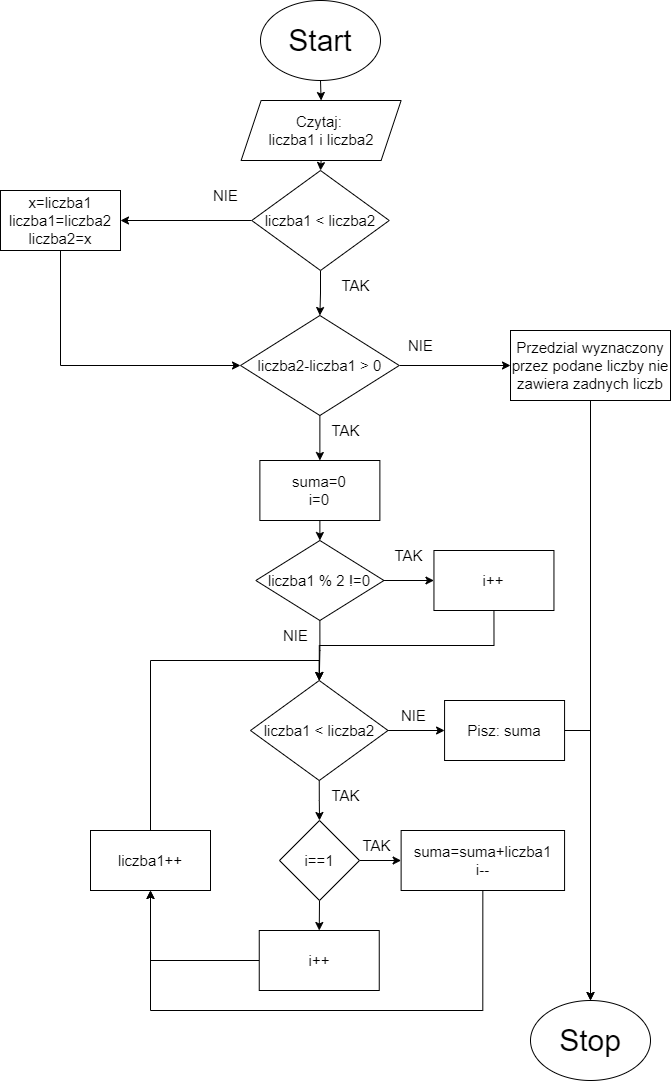

The diagram above was exported from draw.io. Its source (the exported page's mxGraphModel, read from the mxfile embedded in the PNG):
<mxGraphModel dx="997" dy="579" grid="1" gridSize="10" guides="1" tooltips="1" connect="1" arrows="1" fold="1" page="1" pageScale="1" pageWidth="827" pageHeight="1169" math="0" shadow="0">
  <root>
    <mxCell id="WIyWlLk6GJQsqaUBKTNV-0" />
    <mxCell id="WIyWlLk6GJQsqaUBKTNV-1" parent="WIyWlLk6GJQsqaUBKTNV-0" />
    <mxCell id="bQeQhu676xXUnXyfV4xi-0" value="Start" style="ellipse;whiteSpace=wrap;html=1;fontSize=30;" parent="WIyWlLk6GJQsqaUBKTNV-1" vertex="1">
      <mxGeometry x="340" y="40" width="120" height="80" as="geometry" />
    </mxCell>
    <mxCell id="bQeQhu676xXUnXyfV4xi-2" value="Czytaj: &lt;br&gt;liczba1 i liczba2" style="shape=parallelogram;perimeter=parallelogramPerimeter;whiteSpace=wrap;html=1;fixedSize=1;fontSize=15;" parent="WIyWlLk6GJQsqaUBKTNV-1" vertex="1">
      <mxGeometry x="320.62" y="140" width="160" height="60" as="geometry" />
    </mxCell>
    <mxCell id="bQeQhu676xXUnXyfV4xi-3" value="" style="endArrow=classic;html=1;rounded=0;fontSize=15;entryX=0.5;entryY=0;entryDx=0;entryDy=0;exitX=0.5;exitY=1;exitDx=0;exitDy=0;" parent="WIyWlLk6GJQsqaUBKTNV-1" source="bQeQhu676xXUnXyfV4xi-0" target="bQeQhu676xXUnXyfV4xi-2" edge="1">
      <mxGeometry width="50" height="50" relative="1" as="geometry">
        <mxPoint x="390" y="330" as="sourcePoint" />
        <mxPoint x="440" y="280" as="targetPoint" />
      </mxGeometry>
    </mxCell>
    <mxCell id="bQeQhu676xXUnXyfV4xi-24" style="edgeStyle=orthogonalEdgeStyle;rounded=0;orthogonalLoop=1;jettySize=auto;html=1;exitX=0;exitY=0.5;exitDx=0;exitDy=0;entryX=1;entryY=0.5;entryDx=0;entryDy=0;fontSize=15;" parent="WIyWlLk6GJQsqaUBKTNV-1" source="bQeQhu676xXUnXyfV4xi-4" target="bQeQhu676xXUnXyfV4xi-23" edge="1">
      <mxGeometry relative="1" as="geometry" />
    </mxCell>
    <mxCell id="bQeQhu676xXUnXyfV4xi-37" style="edgeStyle=orthogonalEdgeStyle;rounded=0;orthogonalLoop=1;jettySize=auto;html=1;exitX=0.5;exitY=1;exitDx=0;exitDy=0;entryX=0.5;entryY=0;entryDx=0;entryDy=0;fontSize=30;" parent="WIyWlLk6GJQsqaUBKTNV-1" source="bQeQhu676xXUnXyfV4xi-4" target="bQeQhu676xXUnXyfV4xi-36" edge="1">
      <mxGeometry relative="1" as="geometry" />
    </mxCell>
    <mxCell id="bQeQhu676xXUnXyfV4xi-4" value="liczba1 &amp;lt; liczba2" style="rhombus;whiteSpace=wrap;html=1;fontSize=15;" parent="WIyWlLk6GJQsqaUBKTNV-1" vertex="1">
      <mxGeometry x="331.25" y="210" width="137.5" height="100" as="geometry" />
    </mxCell>
    <mxCell id="bQeQhu676xXUnXyfV4xi-5" value="" style="endArrow=classic;html=1;rounded=0;fontSize=15;exitX=0.5;exitY=1;exitDx=0;exitDy=0;entryX=0.5;entryY=0;entryDx=0;entryDy=0;" parent="WIyWlLk6GJQsqaUBKTNV-1" source="bQeQhu676xXUnXyfV4xi-2" target="bQeQhu676xXUnXyfV4xi-4" edge="1">
      <mxGeometry width="50" height="50" relative="1" as="geometry">
        <mxPoint x="390" y="330" as="sourcePoint" />
        <mxPoint x="440" y="280" as="targetPoint" />
      </mxGeometry>
    </mxCell>
    <mxCell id="bQeQhu676xXUnXyfV4xi-39" style="edgeStyle=orthogonalEdgeStyle;rounded=0;orthogonalLoop=1;jettySize=auto;html=1;exitX=0.5;exitY=1;exitDx=0;exitDy=0;entryX=0;entryY=0.5;entryDx=0;entryDy=0;fontSize=30;" parent="WIyWlLk6GJQsqaUBKTNV-1" source="bQeQhu676xXUnXyfV4xi-23" target="bQeQhu676xXUnXyfV4xi-36" edge="1">
      <mxGeometry relative="1" as="geometry" />
    </mxCell>
    <mxCell id="bQeQhu676xXUnXyfV4xi-23" value="x=liczba1&lt;br&gt;liczba1=liczba2&lt;br&gt;liczba2=x" style="rounded=0;whiteSpace=wrap;html=1;fontSize=15;" parent="WIyWlLk6GJQsqaUBKTNV-1" vertex="1">
      <mxGeometry x="80" y="230" width="120" height="60" as="geometry" />
    </mxCell>
    <mxCell id="bQeQhu676xXUnXyfV4xi-26" value="TAK" style="text;html=1;align=center;verticalAlign=middle;resizable=0;points=[];autosize=1;strokeColor=none;fillColor=none;fontSize=15;" parent="WIyWlLk6GJQsqaUBKTNV-1" vertex="1">
      <mxGeometry x="410" y="310" width="50" height="30" as="geometry" />
    </mxCell>
    <mxCell id="bQeQhu676xXUnXyfV4xi-27" value="NIE" style="text;html=1;align=center;verticalAlign=middle;resizable=0;points=[];autosize=1;strokeColor=none;fillColor=none;fontSize=15;" parent="WIyWlLk6GJQsqaUBKTNV-1" vertex="1">
      <mxGeometry x="280" y="220" width="50" height="30" as="geometry" />
    </mxCell>
    <mxCell id="bQeQhu676xXUnXyfV4xi-28" value="Stop" style="ellipse;whiteSpace=wrap;html=1;fontSize=30;" parent="WIyWlLk6GJQsqaUBKTNV-1" vertex="1">
      <mxGeometry x="610" y="1040" width="120" height="80" as="geometry" />
    </mxCell>
    <mxCell id="bQeQhu676xXUnXyfV4xi-42" style="edgeStyle=orthogonalEdgeStyle;rounded=0;orthogonalLoop=1;jettySize=auto;html=1;exitX=1;exitY=0.5;exitDx=0;exitDy=0;fontSize=30;" parent="WIyWlLk6GJQsqaUBKTNV-1" source="bQeQhu676xXUnXyfV4xi-36" target="bQeQhu676xXUnXyfV4xi-41" edge="1">
      <mxGeometry relative="1" as="geometry" />
    </mxCell>
    <mxCell id="bQeQhu676xXUnXyfV4xi-49" style="edgeStyle=orthogonalEdgeStyle;rounded=0;orthogonalLoop=1;jettySize=auto;html=1;exitX=0.5;exitY=1;exitDx=0;exitDy=0;entryX=0.5;entryY=0;entryDx=0;entryDy=0;fontSize=15;" parent="WIyWlLk6GJQsqaUBKTNV-1" source="bQeQhu676xXUnXyfV4xi-36" target="bQeQhu676xXUnXyfV4xi-45" edge="1">
      <mxGeometry relative="1" as="geometry" />
    </mxCell>
    <mxCell id="bQeQhu676xXUnXyfV4xi-36" value="liczba2-liczba1 &amp;gt; 0" style="rhombus;whiteSpace=wrap;html=1;fontSize=15;" parent="WIyWlLk6GJQsqaUBKTNV-1" vertex="1">
      <mxGeometry x="320.01" y="355" width="158.75" height="100" as="geometry" />
    </mxCell>
    <mxCell id="bQeQhu676xXUnXyfV4xi-40" value="NIE" style="text;html=1;align=center;verticalAlign=middle;resizable=0;points=[];autosize=1;strokeColor=none;fillColor=none;fontSize=15;" parent="WIyWlLk6GJQsqaUBKTNV-1" vertex="1">
      <mxGeometry x="475" y="370" width="50" height="30" as="geometry" />
    </mxCell>
    <mxCell id="bQeQhu676xXUnXyfV4xi-65" style="edgeStyle=orthogonalEdgeStyle;rounded=0;orthogonalLoop=1;jettySize=auto;html=1;exitX=0.5;exitY=1;exitDx=0;exitDy=0;fontSize=15;entryX=0.5;entryY=0;entryDx=0;entryDy=0;" parent="WIyWlLk6GJQsqaUBKTNV-1" source="bQeQhu676xXUnXyfV4xi-41" target="bQeQhu676xXUnXyfV4xi-28" edge="1">
      <mxGeometry relative="1" as="geometry">
        <mxPoint x="700" y="1030" as="targetPoint" />
      </mxGeometry>
    </mxCell>
    <mxCell id="bQeQhu676xXUnXyfV4xi-41" value="Przedzial wyznaczony przez podane liczby nie zawiera zadnych liczb" style="rounded=0;whiteSpace=wrap;html=1;fontSize=15;" parent="WIyWlLk6GJQsqaUBKTNV-1" vertex="1">
      <mxGeometry x="590" y="370" width="160" height="70" as="geometry" />
    </mxCell>
    <mxCell id="bQeQhu676xXUnXyfV4xi-51" style="edgeStyle=orthogonalEdgeStyle;rounded=0;orthogonalLoop=1;jettySize=auto;html=1;exitX=0.5;exitY=1;exitDx=0;exitDy=0;entryX=0.5;entryY=0;entryDx=0;entryDy=0;fontSize=15;" parent="WIyWlLk6GJQsqaUBKTNV-1" source="bQeQhu676xXUnXyfV4xi-45" target="bQeQhu676xXUnXyfV4xi-46" edge="1">
      <mxGeometry relative="1" as="geometry" />
    </mxCell>
    <mxCell id="bQeQhu676xXUnXyfV4xi-45" value="suma=0&lt;br&gt;i=0" style="rounded=0;whiteSpace=wrap;html=1;fontSize=15;" parent="WIyWlLk6GJQsqaUBKTNV-1" vertex="1">
      <mxGeometry x="339.38" y="500" width="120" height="60" as="geometry" />
    </mxCell>
    <mxCell id="bQeQhu676xXUnXyfV4xi-54" style="edgeStyle=orthogonalEdgeStyle;rounded=0;orthogonalLoop=1;jettySize=auto;html=1;exitX=1;exitY=0.5;exitDx=0;exitDy=0;entryX=0;entryY=0.5;entryDx=0;entryDy=0;fontSize=15;" parent="WIyWlLk6GJQsqaUBKTNV-1" source="bQeQhu676xXUnXyfV4xi-46" target="bQeQhu676xXUnXyfV4xi-53" edge="1">
      <mxGeometry relative="1" as="geometry" />
    </mxCell>
    <mxCell id="bQeQhu676xXUnXyfV4xi-57" style="edgeStyle=orthogonalEdgeStyle;rounded=0;orthogonalLoop=1;jettySize=auto;html=1;exitX=0.5;exitY=1;exitDx=0;exitDy=0;fontSize=15;entryX=0.5;entryY=0;entryDx=0;entryDy=0;" parent="WIyWlLk6GJQsqaUBKTNV-1" source="bQeQhu676xXUnXyfV4xi-46" target="bQeQhu676xXUnXyfV4xi-55" edge="1">
      <mxGeometry relative="1" as="geometry">
        <mxPoint x="399" y="720" as="targetPoint" />
      </mxGeometry>
    </mxCell>
    <mxCell id="bQeQhu676xXUnXyfV4xi-46" value="liczba1 % 2 !=0" style="rhombus;whiteSpace=wrap;html=1;fontSize=15;" parent="WIyWlLk6GJQsqaUBKTNV-1" vertex="1">
      <mxGeometry x="335.32" y="580" width="128.13" height="80" as="geometry" />
    </mxCell>
    <mxCell id="bQeQhu676xXUnXyfV4xi-38" value="TAK" style="text;html=1;align=center;verticalAlign=middle;resizable=0;points=[];autosize=1;strokeColor=none;fillColor=none;fontSize=15;" parent="WIyWlLk6GJQsqaUBKTNV-1" vertex="1">
      <mxGeometry x="400" y="455" width="50" height="30" as="geometry" />
    </mxCell>
    <mxCell id="bQeQhu676xXUnXyfV4xi-56" style="edgeStyle=orthogonalEdgeStyle;rounded=0;orthogonalLoop=1;jettySize=auto;html=1;exitX=0.5;exitY=1;exitDx=0;exitDy=0;fontSize=15;entryX=0.5;entryY=0;entryDx=0;entryDy=0;" parent="WIyWlLk6GJQsqaUBKTNV-1" source="bQeQhu676xXUnXyfV4xi-53" target="bQeQhu676xXUnXyfV4xi-55" edge="1">
      <mxGeometry relative="1" as="geometry">
        <mxPoint x="490" y="750" as="targetPoint" />
      </mxGeometry>
    </mxCell>
    <mxCell id="bQeQhu676xXUnXyfV4xi-53" value="i++" style="rounded=0;whiteSpace=wrap;html=1;fontSize=15;" parent="WIyWlLk6GJQsqaUBKTNV-1" vertex="1">
      <mxGeometry x="513.45" y="590" width="120" height="60" as="geometry" />
    </mxCell>
    <mxCell id="bQeQhu676xXUnXyfV4xi-61" style="edgeStyle=orthogonalEdgeStyle;rounded=0;orthogonalLoop=1;jettySize=auto;html=1;exitX=0.5;exitY=1;exitDx=0;exitDy=0;entryX=0.5;entryY=0;entryDx=0;entryDy=0;fontSize=15;" parent="WIyWlLk6GJQsqaUBKTNV-1" source="bQeQhu676xXUnXyfV4xi-55" target="bQeQhu676xXUnXyfV4xi-60" edge="1">
      <mxGeometry relative="1" as="geometry" />
    </mxCell>
    <mxCell id="bQeQhu676xXUnXyfV4xi-79" style="edgeStyle=orthogonalEdgeStyle;rounded=0;orthogonalLoop=1;jettySize=auto;html=1;exitX=1;exitY=0.5;exitDx=0;exitDy=0;entryX=0;entryY=0.5;entryDx=0;entryDy=0;fontSize=15;" parent="WIyWlLk6GJQsqaUBKTNV-1" source="bQeQhu676xXUnXyfV4xi-55" target="bQeQhu676xXUnXyfV4xi-78" edge="1">
      <mxGeometry relative="1" as="geometry" />
    </mxCell>
    <mxCell id="bQeQhu676xXUnXyfV4xi-55" value="liczba1 &amp;lt; liczba2" style="rhombus;whiteSpace=wrap;html=1;fontSize=15;" parent="WIyWlLk6GJQsqaUBKTNV-1" vertex="1">
      <mxGeometry x="330" y="720" width="137.5" height="100" as="geometry" />
    </mxCell>
    <mxCell id="bQeQhu676xXUnXyfV4xi-58" value="NIE" style="text;html=1;align=center;verticalAlign=middle;resizable=0;points=[];autosize=1;strokeColor=none;fillColor=none;fontSize=15;" parent="WIyWlLk6GJQsqaUBKTNV-1" vertex="1">
      <mxGeometry x="350" y="660" width="50" height="30" as="geometry" />
    </mxCell>
    <mxCell id="bQeQhu676xXUnXyfV4xi-59" value="TAK" style="text;html=1;align=center;verticalAlign=middle;resizable=0;points=[];autosize=1;strokeColor=none;fillColor=none;fontSize=15;" parent="WIyWlLk6GJQsqaUBKTNV-1" vertex="1">
      <mxGeometry x="463.45" y="580" width="50" height="30" as="geometry" />
    </mxCell>
    <mxCell id="bQeQhu676xXUnXyfV4xi-67" style="edgeStyle=orthogonalEdgeStyle;rounded=0;orthogonalLoop=1;jettySize=auto;html=1;exitX=1;exitY=0.5;exitDx=0;exitDy=0;entryX=0;entryY=0.5;entryDx=0;entryDy=0;fontSize=15;" parent="WIyWlLk6GJQsqaUBKTNV-1" source="bQeQhu676xXUnXyfV4xi-60" target="bQeQhu676xXUnXyfV4xi-66" edge="1">
      <mxGeometry relative="1" as="geometry" />
    </mxCell>
    <mxCell id="bQeQhu676xXUnXyfV4xi-70" style="edgeStyle=orthogonalEdgeStyle;rounded=0;orthogonalLoop=1;jettySize=auto;html=1;exitX=0.5;exitY=1;exitDx=0;exitDy=0;entryX=0.5;entryY=0;entryDx=0;entryDy=0;fontSize=15;" parent="WIyWlLk6GJQsqaUBKTNV-1" source="bQeQhu676xXUnXyfV4xi-60" target="bQeQhu676xXUnXyfV4xi-69" edge="1">
      <mxGeometry relative="1" as="geometry" />
    </mxCell>
    <mxCell id="bQeQhu676xXUnXyfV4xi-60" value="i==1" style="rhombus;whiteSpace=wrap;html=1;fontSize=15;" parent="WIyWlLk6GJQsqaUBKTNV-1" vertex="1">
      <mxGeometry x="359" y="860" width="80" height="80" as="geometry" />
    </mxCell>
    <mxCell id="bQeQhu676xXUnXyfV4xi-62" value="TAK" style="text;html=1;align=center;verticalAlign=middle;resizable=0;points=[];autosize=1;strokeColor=none;fillColor=none;fontSize=15;" parent="WIyWlLk6GJQsqaUBKTNV-1" vertex="1">
      <mxGeometry x="400" y="820" width="50" height="30" as="geometry" />
    </mxCell>
    <mxCell id="bQeQhu676xXUnXyfV4xi-63" value="NIE" style="text;html=1;align=center;verticalAlign=middle;resizable=0;points=[];autosize=1;strokeColor=none;fillColor=none;fontSize=15;" parent="WIyWlLk6GJQsqaUBKTNV-1" vertex="1">
      <mxGeometry x="467.5" y="740" width="50" height="30" as="geometry" />
    </mxCell>
    <mxCell id="bQeQhu676xXUnXyfV4xi-75" style="edgeStyle=orthogonalEdgeStyle;rounded=0;orthogonalLoop=1;jettySize=auto;html=1;exitX=0.5;exitY=1;exitDx=0;exitDy=0;entryX=0.5;entryY=1;entryDx=0;entryDy=0;fontSize=15;" parent="WIyWlLk6GJQsqaUBKTNV-1" source="bQeQhu676xXUnXyfV4xi-66" target="bQeQhu676xXUnXyfV4xi-74" edge="1">
      <mxGeometry relative="1" as="geometry">
        <Array as="points">
          <mxPoint x="562" y="1050" />
          <mxPoint x="230" y="1050" />
        </Array>
      </mxGeometry>
    </mxCell>
    <mxCell id="bQeQhu676xXUnXyfV4xi-66" value="suma=suma+liczba1&lt;br&gt;i--" style="rounded=0;whiteSpace=wrap;html=1;fontSize=15;" parent="WIyWlLk6GJQsqaUBKTNV-1" vertex="1">
      <mxGeometry x="480.62" y="870" width="163.45" height="60" as="geometry" />
    </mxCell>
    <mxCell id="bQeQhu676xXUnXyfV4xi-68" value="TAK" style="text;html=1;align=center;verticalAlign=middle;resizable=0;points=[];autosize=1;strokeColor=none;fillColor=none;fontSize=15;" parent="WIyWlLk6GJQsqaUBKTNV-1" vertex="1">
      <mxGeometry x="430.62" y="870" width="50" height="30" as="geometry" />
    </mxCell>
    <mxCell id="bQeQhu676xXUnXyfV4xi-76" style="edgeStyle=orthogonalEdgeStyle;rounded=0;orthogonalLoop=1;jettySize=auto;html=1;exitX=0;exitY=0.5;exitDx=0;exitDy=0;fontSize=15;" parent="WIyWlLk6GJQsqaUBKTNV-1" source="bQeQhu676xXUnXyfV4xi-69" edge="1">
      <mxGeometry relative="1" as="geometry">
        <mxPoint x="230" y="930" as="targetPoint" />
      </mxGeometry>
    </mxCell>
    <mxCell id="bQeQhu676xXUnXyfV4xi-69" value="i++" style="rounded=0;whiteSpace=wrap;html=1;fontSize=15;" parent="WIyWlLk6GJQsqaUBKTNV-1" vertex="1">
      <mxGeometry x="338.75" y="970" width="120" height="60" as="geometry" />
    </mxCell>
    <mxCell id="bQeQhu676xXUnXyfV4xi-77" style="edgeStyle=orthogonalEdgeStyle;rounded=0;orthogonalLoop=1;jettySize=auto;html=1;exitX=0.5;exitY=0;exitDx=0;exitDy=0;entryX=0.5;entryY=0;entryDx=0;entryDy=0;fontSize=15;" parent="WIyWlLk6GJQsqaUBKTNV-1" source="bQeQhu676xXUnXyfV4xi-74" target="bQeQhu676xXUnXyfV4xi-55" edge="1">
      <mxGeometry relative="1" as="geometry" />
    </mxCell>
    <mxCell id="bQeQhu676xXUnXyfV4xi-74" value="liczba1++" style="rounded=0;whiteSpace=wrap;html=1;fontSize=15;" parent="WIyWlLk6GJQsqaUBKTNV-1" vertex="1">
      <mxGeometry x="170" y="870" width="120" height="60" as="geometry" />
    </mxCell>
    <mxCell id="bQeQhu676xXUnXyfV4xi-80" style="edgeStyle=orthogonalEdgeStyle;rounded=0;orthogonalLoop=1;jettySize=auto;html=1;exitX=1;exitY=0.5;exitDx=0;exitDy=0;fontSize=15;" parent="WIyWlLk6GJQsqaUBKTNV-1" source="bQeQhu676xXUnXyfV4xi-78" edge="1">
      <mxGeometry relative="1" as="geometry">
        <mxPoint x="670" y="1040" as="targetPoint" />
      </mxGeometry>
    </mxCell>
    <mxCell id="bQeQhu676xXUnXyfV4xi-78" value="Pisz: suma" style="rounded=0;whiteSpace=wrap;html=1;fontSize=15;" parent="WIyWlLk6GJQsqaUBKTNV-1" vertex="1">
      <mxGeometry x="524.07" y="740" width="120" height="60" as="geometry" />
    </mxCell>
  </root>
</mxGraphModel>